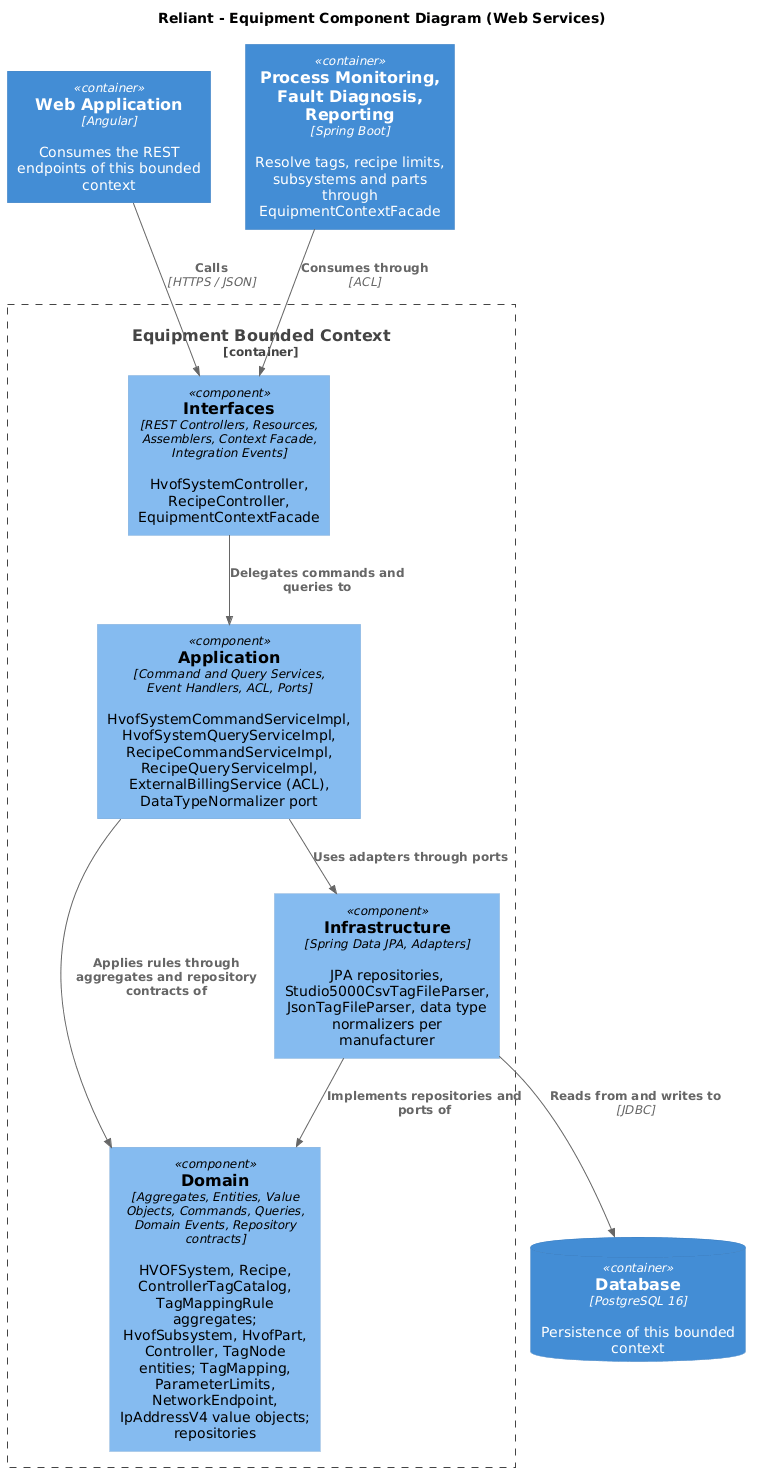

The diagram above was rendered by PlantUML. Its source (embedded in the PNG):
@startuml
!includeurl https://raw.githubusercontent.com/plantuml-stdlib/C4-PlantUML/master/C4_Component.puml

title Reliant - Equipment Component Diagram (Web Services)

Container(webapp, "Web Application", "Angular", "Consumes the REST endpoints of this bounded context")
ContainerDb(db, "Database", "PostgreSQL 16", "Persistence of this bounded context")
Container(downstream, "Process Monitoring, Fault Diagnosis, Reporting", "Spring Boot", "Resolve tags, recipe limits, subsystems and parts through EquipmentContextFacade")

Container_Boundary(bc, "Equipment Bounded Context") {
    Component(interfaces, "Interfaces", "REST Controllers, Resources, Assemblers, Context Facade, Integration Events", "HvofSystemController, RecipeController, EquipmentContextFacade")
    Component(application, "Application", "Command and Query Services, Event Handlers, ACL, Ports", "HvofSystemCommandServiceImpl, HvofSystemQueryServiceImpl, RecipeCommandServiceImpl, RecipeQueryServiceImpl, ExternalBillingService (ACL), DataTypeNormalizer port")
    Component(domain, "Domain", "Aggregates, Entities, Value Objects, Commands, Queries, Domain Events, Repository contracts", "HVOFSystem, Recipe, ControllerTagCatalog, TagMappingRule aggregates; HvofSubsystem, HvofPart, Controller, TagNode entities; TagMapping, ParameterLimits, NetworkEndpoint, IpAddressV4 value objects; repositories")
    Component(infrastructure, "Infrastructure", "Spring Data JPA, Adapters", "JPA repositories, Studio5000CsvTagFileParser, JsonTagFileParser, data type normalizers per manufacturer")
}

Rel(webapp, interfaces, "Calls", "HTTPS / JSON")
Rel(interfaces, application, "Delegates commands and queries to")
Rel(application, domain, "Applies rules through aggregates and repository contracts of")
Rel(infrastructure, domain, "Implements repositories and ports of")
Rel(application, infrastructure, "Uses adapters through ports")
Rel(infrastructure, db, "Reads from and writes to", "JDBC")
Rel(downstream, interfaces, "Consumes through", "ACL")
@enduml